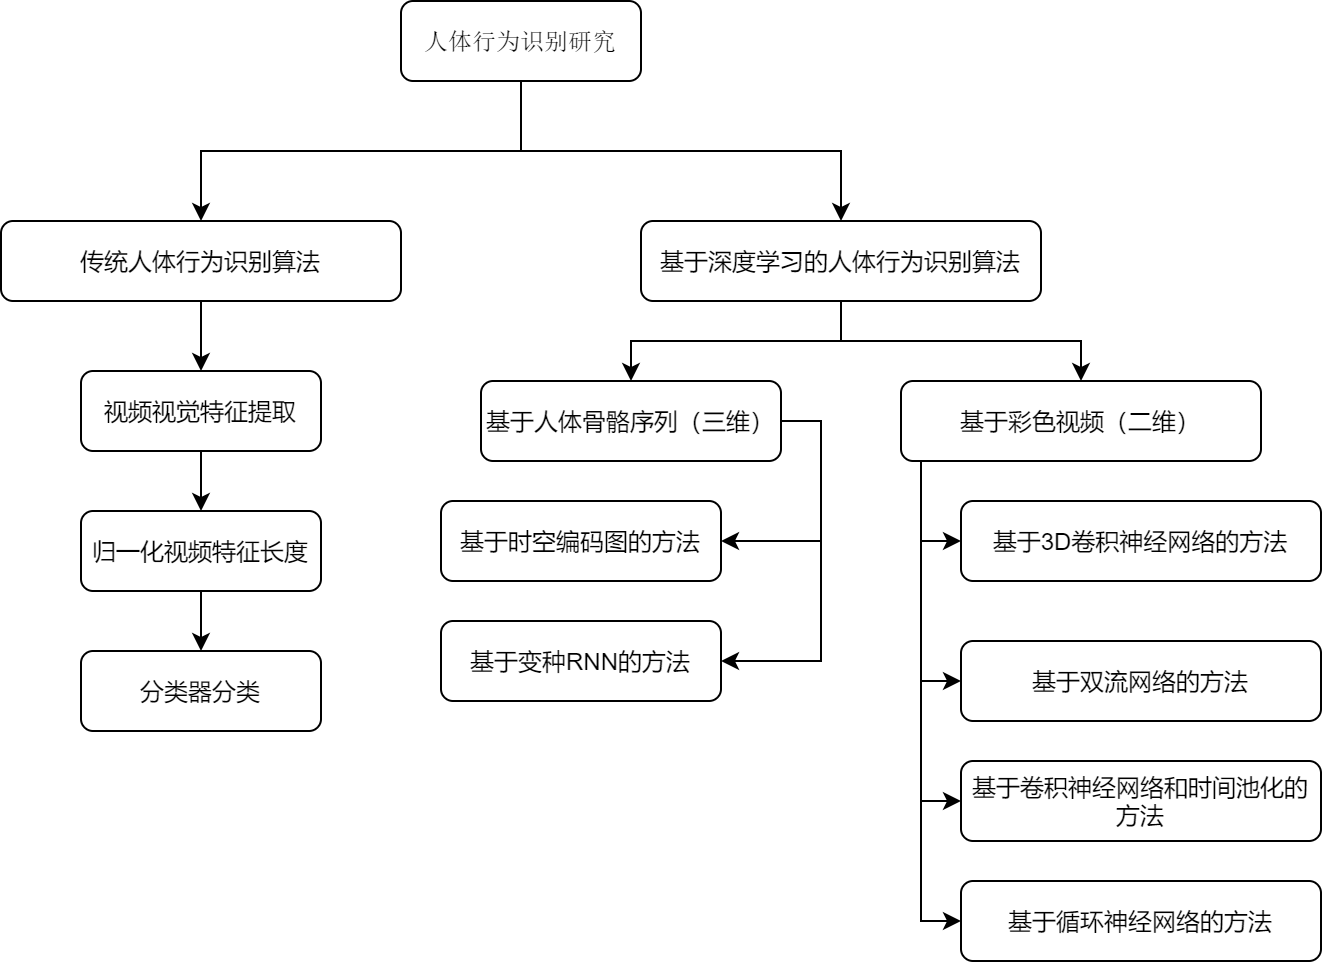

The diagram above was exported from draw.io. Its source (the exported page's mxGraphModel, read from the mxfile embedded in the PNG):
<mxGraphModel dx="1086" dy="846" grid="1" gridSize="10" guides="1" tooltips="1" connect="1" arrows="1" fold="1" page="1" pageScale="1" pageWidth="827" pageHeight="1169" math="0" shadow="0">
  <root>
    <mxCell id="0" />
    <mxCell id="1" parent="0" />
    <mxCell id="q_NRAjKKF6eCehYPMdNj-20" style="edgeStyle=orthogonalEdgeStyle;rounded=0;orthogonalLoop=1;jettySize=auto;html=1;entryX=0.5;entryY=0;entryDx=0;entryDy=0;" parent="1" source="q_NRAjKKF6eCehYPMdNj-1" target="q_NRAjKKF6eCehYPMdNj-4" edge="1">
      <mxGeometry relative="1" as="geometry" />
    </mxCell>
    <mxCell id="q_NRAjKKF6eCehYPMdNj-21" style="edgeStyle=orthogonalEdgeStyle;rounded=0;orthogonalLoop=1;jettySize=auto;html=1;entryX=0.5;entryY=0;entryDx=0;entryDy=0;" parent="1" source="q_NRAjKKF6eCehYPMdNj-1" target="q_NRAjKKF6eCehYPMdNj-2" edge="1">
      <mxGeometry relative="1" as="geometry" />
    </mxCell>
    <mxCell id="q_NRAjKKF6eCehYPMdNj-1" value="人体行为识别研究" style="rounded=1;whiteSpace=wrap;html=1;fontFamily=宋体;" parent="1" vertex="1">
      <mxGeometry x="350" y="400" width="120" height="40" as="geometry" />
    </mxCell>
    <mxCell id="q_NRAjKKF6eCehYPMdNj-24" style="edgeStyle=orthogonalEdgeStyle;rounded=0;orthogonalLoop=1;jettySize=auto;html=1;entryX=0.5;entryY=0;entryDx=0;entryDy=0;" parent="1" source="q_NRAjKKF6eCehYPMdNj-2" target="q_NRAjKKF6eCehYPMdNj-7" edge="1">
      <mxGeometry relative="1" as="geometry" />
    </mxCell>
    <mxCell id="q_NRAjKKF6eCehYPMdNj-2" value="传统人体行为识别算法" style="rounded=1;whiteSpace=wrap;html=1;" parent="1" vertex="1">
      <mxGeometry x="150" y="510" width="200" height="40" as="geometry" />
    </mxCell>
    <mxCell id="q_NRAjKKF6eCehYPMdNj-27" style="edgeStyle=orthogonalEdgeStyle;rounded=0;orthogonalLoop=1;jettySize=auto;html=1;entryX=0.5;entryY=0;entryDx=0;entryDy=0;" parent="1" source="q_NRAjKKF6eCehYPMdNj-4" target="q_NRAjKKF6eCehYPMdNj-10" edge="1">
      <mxGeometry relative="1" as="geometry" />
    </mxCell>
    <mxCell id="q_NRAjKKF6eCehYPMdNj-28" style="edgeStyle=orthogonalEdgeStyle;rounded=0;orthogonalLoop=1;jettySize=auto;html=1;entryX=0.5;entryY=0;entryDx=0;entryDy=0;" parent="1" source="q_NRAjKKF6eCehYPMdNj-4" target="q_NRAjKKF6eCehYPMdNj-11" edge="1">
      <mxGeometry relative="1" as="geometry" />
    </mxCell>
    <mxCell id="q_NRAjKKF6eCehYPMdNj-4" value="基于深度学习的人体行为识别算法" style="rounded=1;whiteSpace=wrap;html=1;" parent="1" vertex="1">
      <mxGeometry x="470" y="510" width="200" height="40" as="geometry" />
    </mxCell>
    <mxCell id="q_NRAjKKF6eCehYPMdNj-25" style="edgeStyle=orthogonalEdgeStyle;rounded=0;orthogonalLoop=1;jettySize=auto;html=1;entryX=0.5;entryY=0;entryDx=0;entryDy=0;" parent="1" source="q_NRAjKKF6eCehYPMdNj-7" target="q_NRAjKKF6eCehYPMdNj-8" edge="1">
      <mxGeometry relative="1" as="geometry" />
    </mxCell>
    <mxCell id="q_NRAjKKF6eCehYPMdNj-7" value="视频视觉特征提取" style="rounded=1;whiteSpace=wrap;html=1;" parent="1" vertex="1">
      <mxGeometry x="190" y="585" width="120" height="40" as="geometry" />
    </mxCell>
    <mxCell id="q_NRAjKKF6eCehYPMdNj-26" style="edgeStyle=orthogonalEdgeStyle;rounded=0;orthogonalLoop=1;jettySize=auto;html=1;entryX=0.5;entryY=0;entryDx=0;entryDy=0;" parent="1" source="q_NRAjKKF6eCehYPMdNj-8" target="q_NRAjKKF6eCehYPMdNj-9" edge="1">
      <mxGeometry relative="1" as="geometry" />
    </mxCell>
    <mxCell id="q_NRAjKKF6eCehYPMdNj-8" value="归一化视频特征长度" style="rounded=1;whiteSpace=wrap;html=1;" parent="1" vertex="1">
      <mxGeometry x="190" y="655" width="120" height="40" as="geometry" />
    </mxCell>
    <mxCell id="q_NRAjKKF6eCehYPMdNj-9" value="分类器分类" style="rounded=1;whiteSpace=wrap;html=1;" parent="1" vertex="1">
      <mxGeometry x="190" y="725" width="120" height="40" as="geometry" />
    </mxCell>
    <mxCell id="q_NRAjKKF6eCehYPMdNj-29" style="edgeStyle=orthogonalEdgeStyle;rounded=0;orthogonalLoop=1;jettySize=auto;html=1;entryX=1;entryY=0.5;entryDx=0;entryDy=0;" parent="1" source="q_NRAjKKF6eCehYPMdNj-10" target="q_NRAjKKF6eCehYPMdNj-14" edge="1">
      <mxGeometry relative="1" as="geometry">
        <Array as="points">
          <mxPoint x="560" y="610" />
          <mxPoint x="560" y="730" />
        </Array>
      </mxGeometry>
    </mxCell>
    <mxCell id="q_NRAjKKF6eCehYPMdNj-31" style="edgeStyle=orthogonalEdgeStyle;rounded=0;orthogonalLoop=1;jettySize=auto;html=1;entryX=1;entryY=0.5;entryDx=0;entryDy=0;" parent="1" source="q_NRAjKKF6eCehYPMdNj-10" target="q_NRAjKKF6eCehYPMdNj-12" edge="1">
      <mxGeometry relative="1" as="geometry">
        <Array as="points">
          <mxPoint x="560" y="610" />
          <mxPoint x="560" y="670" />
        </Array>
      </mxGeometry>
    </mxCell>
    <mxCell id="q_NRAjKKF6eCehYPMdNj-10" value="基于人体骨骼序列（三维）" style="rounded=1;whiteSpace=wrap;html=1;" parent="1" vertex="1">
      <mxGeometry x="390" y="590" width="150" height="40" as="geometry" />
    </mxCell>
    <mxCell id="q_NRAjKKF6eCehYPMdNj-32" style="edgeStyle=orthogonalEdgeStyle;rounded=0;orthogonalLoop=1;jettySize=auto;html=1;entryX=0;entryY=0.5;entryDx=0;entryDy=0;" parent="1" source="q_NRAjKKF6eCehYPMdNj-11" target="q_NRAjKKF6eCehYPMdNj-18" edge="1">
      <mxGeometry relative="1" as="geometry">
        <Array as="points">
          <mxPoint x="610" y="860" />
        </Array>
      </mxGeometry>
    </mxCell>
    <mxCell id="q_NRAjKKF6eCehYPMdNj-33" style="edgeStyle=orthogonalEdgeStyle;rounded=0;orthogonalLoop=1;jettySize=auto;html=1;entryX=0;entryY=0.5;entryDx=0;entryDy=0;" parent="1" source="q_NRAjKKF6eCehYPMdNj-11" target="q_NRAjKKF6eCehYPMdNj-15" edge="1">
      <mxGeometry relative="1" as="geometry">
        <Array as="points">
          <mxPoint x="610" y="670" />
        </Array>
      </mxGeometry>
    </mxCell>
    <mxCell id="q_NRAjKKF6eCehYPMdNj-34" style="edgeStyle=orthogonalEdgeStyle;rounded=0;orthogonalLoop=1;jettySize=auto;html=1;entryX=0;entryY=0.5;entryDx=0;entryDy=0;" parent="1" source="q_NRAjKKF6eCehYPMdNj-11" target="q_NRAjKKF6eCehYPMdNj-16" edge="1">
      <mxGeometry relative="1" as="geometry">
        <Array as="points">
          <mxPoint x="610" y="740" />
        </Array>
      </mxGeometry>
    </mxCell>
    <mxCell id="q_NRAjKKF6eCehYPMdNj-35" style="edgeStyle=orthogonalEdgeStyle;rounded=0;orthogonalLoop=1;jettySize=auto;html=1;entryX=0;entryY=0.5;entryDx=0;entryDy=0;" parent="1" source="q_NRAjKKF6eCehYPMdNj-11" target="q_NRAjKKF6eCehYPMdNj-17" edge="1">
      <mxGeometry relative="1" as="geometry">
        <Array as="points">
          <mxPoint x="610" y="800" />
        </Array>
      </mxGeometry>
    </mxCell>
    <mxCell id="q_NRAjKKF6eCehYPMdNj-11" value="基于彩色视频（二维）" style="rounded=1;whiteSpace=wrap;html=1;" parent="1" vertex="1">
      <mxGeometry x="600" y="590" width="180" height="40" as="geometry" />
    </mxCell>
    <mxCell id="q_NRAjKKF6eCehYPMdNj-12" value="基于时空编码图的方法" style="rounded=1;whiteSpace=wrap;html=1;" parent="1" vertex="1">
      <mxGeometry x="370" y="650" width="140" height="40" as="geometry" />
    </mxCell>
    <mxCell id="q_NRAjKKF6eCehYPMdNj-14" value="基于变种RNN的方法" style="rounded=1;whiteSpace=wrap;html=1;" parent="1" vertex="1">
      <mxGeometry x="370" y="710" width="140" height="40" as="geometry" />
    </mxCell>
    <mxCell id="q_NRAjKKF6eCehYPMdNj-15" value="基于3D卷积神经网络的方法" style="rounded=1;whiteSpace=wrap;html=1;" parent="1" vertex="1">
      <mxGeometry x="630" y="650" width="180" height="40" as="geometry" />
    </mxCell>
    <mxCell id="q_NRAjKKF6eCehYPMdNj-16" value="基于双流网络的方法" style="rounded=1;whiteSpace=wrap;html=1;" parent="1" vertex="1">
      <mxGeometry x="630" y="720" width="180" height="40" as="geometry" />
    </mxCell>
    <mxCell id="q_NRAjKKF6eCehYPMdNj-17" value="基于卷积神经网络和时间池化的方法" style="rounded=1;whiteSpace=wrap;html=1;" parent="1" vertex="1">
      <mxGeometry x="630" y="780" width="180" height="40" as="geometry" />
    </mxCell>
    <mxCell id="q_NRAjKKF6eCehYPMdNj-18" value="基于循环神经网络的方法" style="rounded=1;whiteSpace=wrap;html=1;" parent="1" vertex="1">
      <mxGeometry x="630" y="840" width="180" height="40" as="geometry" />
    </mxCell>
  </root>
</mxGraphModel>